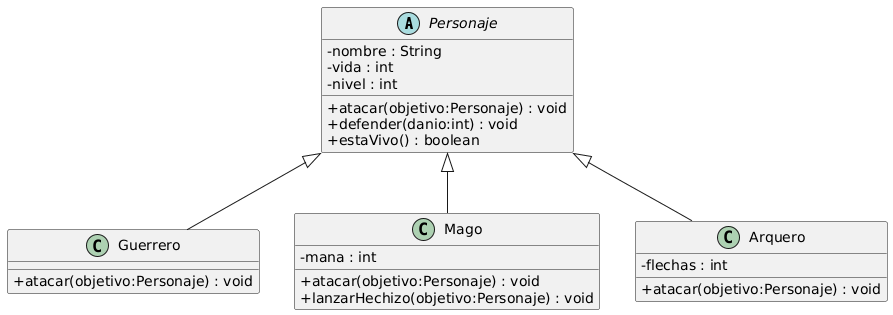

The diagram above was rendered by PlantUML. Its source (embedded in the PNG):
@startuml
skinparam classAttributeIconSize 0

abstract class Personaje {
  - nombre : String
  - vida : int
  - nivel : int
  + atacar(objetivo:Personaje) : void
  + defender(danio:int) : void
  + estaVivo() : boolean
}

class Guerrero {
  + atacar(objetivo:Personaje) : void
}

class Mago {
  - mana : int
  + atacar(objetivo:Personaje) : void
  + lanzarHechizo(objetivo:Personaje) : void
}

class Arquero {
  - flechas : int
  + atacar(objetivo:Personaje) : void
}

Personaje <|-- Guerrero
Personaje <|-- Mago
Personaje <|-- Arquero
@enduml